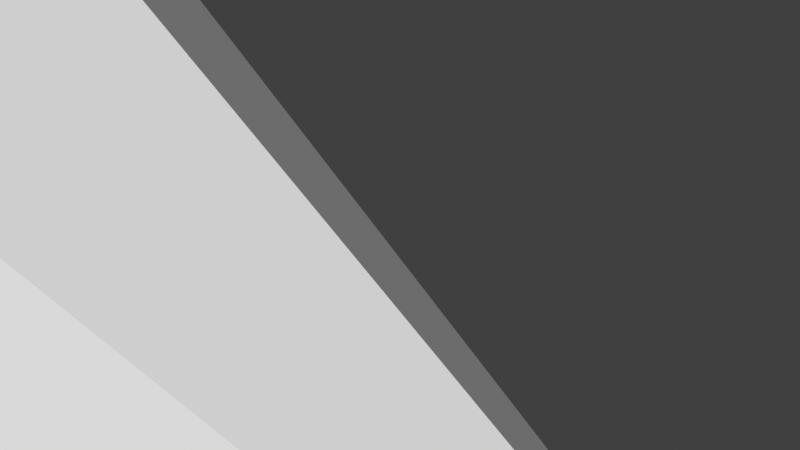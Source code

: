# Source: test.blend  (saved by Blender 3.0.42; exported with 4.5.12 LTS)
import bpy
from mathutils import Matrix  # noqa: F401  (used for matrix-valued properties, if any)

bpy.ops.wm.read_factory_settings(use_empty=True)
scene = bpy.context.scene
scene.name = 'Scene'

# ---- collections
col_collection = bpy.data.collections.new('Collection'); scene.collection.children.link(col_collection)

# ---- world
world_world = bpy.data.worlds.new('World'); scene.world = world_world
world_world.use_nodes = True; world_world.node_tree.nodes.clear()
_N = world_world.node_tree.nodes; _L = world_world.node_tree.links
n0 = _N.new('ShaderNodeOutputWorld'); n0.name = 'World Output'; n0.location = (300, 300)
n1 = _N.new('ShaderNodeBackground'); n1.name = 'Background'; n1.location = (10, 300)
n1.inputs[0].default_value = (0.05088, 0.05088, 0.05088, 1.0)
_L.new(n1.outputs[0], n0.inputs[0])
n0.is_active_output = True
world_world.color = (0.05088, 0.05088, 0.05088)
world_world.use_sun_shadow = False
world_world.sun_shadow_jitter_overblur = 0.0

# ---- cameras
cam_camera = bpy.data.cameras.new('Camera')
cam_camera.clip_end = 100.0
cam_camera.lens = 90.92
cam_camera.ortho_scale = 7.314

# ---- meshes
me_plane = bpy.data.meshes.new('Plane')
me_plane.from_pydata([(-1.0, 0.4224, 0.0), (-1.0, -0.4558, 0.0), (-0.3795, 1.0, 0.0), (0.6175, 0.7047, 0.0), (0.4645, 0.3547, 0.0), (0.6821, 0.1247, 0.0), (0.4094, -0.1377, 0.0), (0.6705, -0.3781, 0.0), (-0.08185, -0.5099, 0.0), (-0.03805, -0.2581, 0.0), (-0.3767, -0.07187, 0.0), (-0.4974, -0.5979, 0.0), (-1.0, 0.4224, 0.0), (-1.0, -0.4558, 0.0), (-0.3795, 1.0, 0.0), (0.6175, 0.7047, 0.0), (0.4645, 0.3547, 0.0), (0.6821, 0.1247, 0.0), (0.4094, -0.1377, 0.0), (0.6705, -0.3781, 0.0), (-0.08185, -0.5099, 0.0), (-0.03805, -0.2581, 0.0), (-0.3767, -0.07187, 0.0), (-0.4974, -0.5979, 0.0), (-0.04413, 0.01644, 2.782), (-0.3767, -0.07187, 0.0), (-0.03805, -0.2581, 0.0), (-0.08185, -0.5099, 0.0), (0.6705, -0.3781, 0.0), (0.4094, -0.1377, 0.0), (0.6821, 0.1247, 0.0), (0.4645, 0.3547, 0.0), (0.6175, 0.7047, 0.0), (-0.3795, 1.0, 0.0), (-1.0, -0.4558, 0.0), (-1.0, 0.4224, 0.0), (-0.4974, -0.5979, 0.0), (-0.4974, -0.5979, 0.0), (-1.0, -0.4558, 0.0), (-0.3767, -0.07187, 0.0), (-0.03805, -0.2581, 0.0), (-0.08185, -0.5099, 0.0), (0.6705, -0.3781, 0.0), (0.4094, -0.1377, 0.0), (0.6821, 0.1247, 0.0), (0.4645, 0.3547, 0.0), (0.6175, 0.7047, 0.0), (-0.3795, 1.0, 0.0), (-1.0, 0.4224, 0.0), (0.4645, 0.3547, 0.0), (0.6821, 0.1247, 0.0), (0.4094, -0.1377, 0.0), (0.6705, -0.3781, 0.0), (-0.08185, -0.5099, 0.0), (-0.03805, -0.2581, 0.0), (-0.3767, -0.07187, 0.0), (-0.4974, -0.5979, 0.0), (-1.0, -0.4558, 0.0), (0.6175, 0.7047, 0.0), (-0.3795, 1.0, 0.0), (-1.0, 0.4224, 0.0)], [(0, 12), (1, 13), (2, 14), (3, 15), (4, 16), (5, 17), (6, 18), (7, 19), (8, 20), (9, 21), (10, 22), (11, 23)], [(2, 3, 32, 33), (0, 2, 33, 35), (3, 2, 24), (10, 9, 24), (7, 6, 24), (4, 3, 24), (11, 10, 24), (0, 1, 24), (8, 7, 24), (5, 4, 24), (1, 11, 24), (2, 0, 24), (9, 8, 24), (6, 5, 24), (11, 1, 34, 36), (4, 5, 30, 31), (7, 8, 27, 28), (1, 0, 35, 34), (10, 11, 36, 25), (3, 4, 31, 32), (6, 7, 28, 29), (9, 10, 25, 26), (25, 36, 37, 39), (8, 9, 26, 27), (5, 6, 29, 30), (40, 39, 55, 54), (32, 31, 45, 46), (29, 28, 42, 43), (26, 25, 39, 40), (33, 32, 46, 47), (36, 34, 38, 37), (30, 29, 43, 44), (27, 26, 40, 41), (35, 33, 47, 48), (31, 30, 44, 45), (28, 27, 41, 42), (34, 35, 48, 38), (57, 60, 59, 58, 49, 50, 51, 52, 53, 54, 55, 56), (48, 47, 59, 60), (43, 42, 52, 51), (39, 37, 56, 55), (38, 48, 60, 57), (42, 41, 53, 52), (46, 45, 49, 58), (45, 44, 50, 49), (37, 38, 57, 56), (41, 40, 54, 53), (47, 46, 58, 59), (44, 43, 51, 50)])
_uv = me_plane.uv_layers.new(name='UVMap')
_uv.uv.foreach_set('vector', [0.3102, 1.0, 0.8087, 0.8524, 0.8087, 0.8524, 0.3102, 1.0, 0.0, 0.7112, 0.3102, 1.0, 0.3102, 1.0, 0.0, 0.7112, 0.8087, 0.8524, 0.3102, 1.0, 0.8087, 0.8524, 0.3116, 0.4641, 0.481, 0.371, 0.3116, 0.4641, 0.8352, 0.3109, 0.7047, 0.4312, 0.8352, 0.3109, 0.7323, 0.6774, 0.8087, 0.8524, 0.7323, 0.6774, 0.2513, 0.2011, 0.3116, 0.4641, 0.2513, 0.2011, 0.0, 0.7112, 0.0, 0.2721, 0.0, 0.7112, 0.4591, 0.2451, 0.8352, 0.3109, 0.4591, 0.2451, 0.841, 0.5624, 0.7323, 0.6774, 0.841, 0.5624, 0.0, 0.2721, 0.2513, 0.2011, 0.0, 0.2721, 0.3102, 1.0, 0.0, 0.7112, 0.3102, 1.0, 0.481, 0.371, 0.4591, 0.2451, 0.481, 0.371, 0.7047, 0.4312, 0.841, 0.5624, 0.7047, 0.4312, 0.2513, 0.2011, 0.0, 0.2721, 0.0, 0.2721, 0.2513, 0.2011, 0.7323, 0.6774, 0.841, 0.5624, 0.841, 0.5624, 0.7323, 0.6774, 0.8352, 0.3109, 0.4591, 0.2451, 0.4591, 0.2451, 0.8352, 0.3109, 0.0, 0.2721, 0.0, 0.7112, 0.0, 0.7112, 0.0, 0.2721, 0.3116, 0.4641, 0.2513, 0.2011, 0.2513, 0.2011, 0.3116, 0.4641, 0.8087, 0.8524, 0.7323, 0.6774, 0.7323, 0.6774, 0.8087, 0.8524, 0.7047, 0.4312, 0.8352, 0.3109, 0.8352, 0.3109, 0.7047, 0.4312, 0.481, 0.371, 0.3116, 0.4641, 0.3116, 0.4641, 0.481, 0.371, 0.3116, 0.4641, 0.2513, 0.2011, 0.2513, 0.2011, 0.3116, 0.4641, 0.4591, 0.2451, 0.481, 0.371, 0.481, 0.371, 0.4591, 0.2451, 0.841, 0.5624, 0.7047, 0.4312, 0.7047, 0.4312, 0.841, 0.5624, 0.481, 0.371, 0.3116, 0.4641, 0.3116, 0.4641, 0.481, 0.371, 0.8087, 0.8524, 0.7323, 0.6774, 0.7323, 0.6774, 0.8087, 0.8524, 0.7047, 0.4312, 0.8352, 0.3109, 0.8352, 0.3109, 0.7047, 0.4312, 0.481, 0.371, 0.3116, 0.4641, 0.3116, 0.4641, 0.481, 0.371, 0.3102, 1.0, 0.8087, 0.8524, 0.8087, 0.8524, 0.3102, 1.0, 0.2513, 0.2011, 0.0, 0.2721, 0.0, 0.2721, 0.2513, 0.2011, 0.841, 0.5624, 0.7047, 0.4312, 0.7047, 0.4312, 0.841, 0.5624, 0.4591, 0.2451, 0.481, 0.371, 0.481, 0.371, 0.4591, 0.2451, 0.0, 0.7112, 0.3102, 1.0, 0.3102, 1.0, 0.0, 0.7112, 0.7323, 0.6774, 0.841, 0.5624, 0.841, 0.5624, 0.7323, 0.6774, 0.8352, 0.3109, 0.4591, 0.2451, 0.4591, 0.2451, 0.8352, 0.3109, 0.0, 0.2721, 0.0, 0.7112, 0.0, 0.7112, 0.0, 0.2721, 0.0, 0.2721, 0.0, 0.7112, 0.3102, 1.0, 0.8087, 0.8524, 0.7323, 0.6774, 0.841, 0.5624, 0.7047, 0.4312, 0.8352, 0.3109, 0.4591, 0.2451, 0.481, 0.371, 0.3116, 0.4641, 0.2513, 0.2011, 0.0, 0.7112, 0.3102, 1.0, 0.3102, 1.0, 0.0, 0.7112, 0.7047, 0.4312, 0.8352, 0.3109, 0.8352, 0.3109, 0.7047, 0.4312, 0.3116, 0.4641, 0.2513, 0.2011, 0.2513, 0.2011, 0.3116, 0.4641, 0.0, 0.2721, 0.0, 0.7112, 0.0, 0.7112, 0.0, 0.2721, 0.8352, 0.3109, 0.4591, 0.2451, 0.4591, 0.2451, 0.8352, 0.3109, 0.8087, 0.8524, 0.7323, 0.6774, 0.7323, 0.6774, 0.8087, 0.8524, 0.7323, 0.6774, 0.841, 0.5624, 0.841, 0.5624, 0.7323, 0.6774, 0.2513, 0.2011, 0.0, 0.2721, 0.0, 0.2721, 0.2513, 0.2011, 0.4591, 0.2451, 0.481, 0.371, 0.481, 0.371, 0.4591, 0.2451, 0.3102, 1.0, 0.8087, 0.8524, 0.8087, 0.8524, 0.3102, 1.0, 0.841, 0.5624, 0.7047, 0.4312, 0.7047, 0.4312, 0.841, 0.5624])
me_plane.use_remesh_fix_poles = True
me_plane.use_remesh_preserve_attributes = False
me_plane.update()
me_cone = bpy.data.meshes.new('Cone')
me_cone.from_pydata([(-2.112e-07, 0.5946, 3.831), (0.1951, 0.5754, 3.831), (0.3827, 0.5185, 3.831), (0.5556, 0.4261, 3.831), (0.7071, 0.3017, 3.831), (0.8315, 0.1502, 3.831), (0.9239, -0.02272, 3.831), (0.9808, -0.2103, 3.831), (1.0, -0.4054, 3.831), (0.9808, -0.6005, 3.831), (0.9239, -0.7881, 3.831), (0.8315, -0.961, 3.831), (0.7071, -1.113, 3.831), (0.5556, -1.237, 3.831), (0.3827, -1.329, 3.831), (0.1951, -1.386, 3.831), (-2.986e-07, -1.405, 3.831), (-0.1951, -1.386, 3.831), (-0.3827, -1.329, 3.831), (-0.5556, -1.237, 3.831), (-0.7071, -1.113, 3.831), (-0.8315, -0.961, 3.831), (-0.9239, -0.7881, 3.831), (-0.9808, -0.6005, 3.831), (-1.0, -0.4054, 3.831), (-0.9808, -0.2103, 3.831), (-0.9239, -0.02272, 3.831), (-0.8315, 0.1502, 3.831), (-0.7071, 0.3017, 3.831), (-0.5556, 0.4261, 3.831), (-0.3827, 0.5185, 3.831), (-0.1951, 0.5754, 3.831), (-2.168e-07, 0.0, 5.961)], [], [(0, 32, 1), (1, 32, 2), (2, 32, 3), (3, 32, 4), (4, 32, 5), (5, 32, 6), (6, 32, 7), (7, 32, 8), (8, 32, 9), (9, 32, 10), (10, 32, 11), (11, 32, 12), (12, 32, 13), (13, 32, 14), (14, 32, 15), (15, 32, 16), (16, 32, 17), (17, 32, 18), (18, 32, 19), (19, 32, 20), (20, 32, 21), (21, 32, 22), (22, 32, 23), (23, 32, 24), (24, 32, 25), (25, 32, 26), (26, 32, 27), (27, 32, 28), (28, 32, 29), (29, 32, 30), (0, 1, 2, 3, 4, 5, 6, 7, 8, 9, 10, 11, 12, 13, 14, 15, 16, 17, 18, 19, 20, 21, 22, 23, 24, 25, 26, 27, 28, 29, 30, 31), (30, 32, 31), (31, 32, 0)])
_uv = me_cone.uv_layers.new(name='UVMap')
_uv.uv.foreach_set('vector', [0.25, 0.49, 0.25, 0.25, 0.2968, 0.4854, 0.2968, 0.4854, 0.25, 0.25, 0.3418, 0.4717, 0.3418, 0.4717, 0.25, 0.25, 0.3833, 0.4496, 0.3833, 0.4496, 0.25, 0.25, 0.4197, 0.4197, 0.4197, 0.4197, 0.25, 0.25, 0.4496, 0.3833, 0.4496, 0.3833, 0.25, 0.25, 0.4717, 0.3418, 0.4717, 0.3418, 0.25, 0.25, 0.4854, 0.2968, 0.4854, 0.2968, 0.25, 0.25, 0.49, 0.25, 0.49, 0.25, 0.25, 0.25, 0.4854, 0.2032, 0.4854, 0.2032, 0.25, 0.25, 0.4717, 0.1582, 0.4717, 0.1582, 0.25, 0.25, 0.4496, 0.1167, 0.4496, 0.1167, 0.25, 0.25, 0.4197, 0.08029, 0.4197, 0.08029, 0.25, 0.25, 0.3833, 0.05045, 0.3833, 0.05045, 0.25, 0.25, 0.3418, 0.02827, 0.3418, 0.02827, 0.25, 0.25, 0.2968, 0.01461, 0.2968, 0.01461, 0.25, 0.25, 0.25, 0.01, 0.25, 0.01, 0.25, 0.25, 0.2032, 0.01461, 0.2032, 0.01461, 0.25, 0.25, 0.1582, 0.02827, 0.1582, 0.02827, 0.25, 0.25, 0.1167, 0.05045, 0.1167, 0.05045, 0.25, 0.25, 0.08029, 0.08029, 0.08029, 0.08029, 0.25, 0.25, 0.05045, 0.1167, 0.05045, 0.1167, 0.25, 0.25, 0.02827, 0.1582, 0.02827, 0.1582, 0.25, 0.25, 0.01461, 0.2032, 0.01461, 0.2032, 0.25, 0.25, 0.01, 0.25, 0.01, 0.25, 0.25, 0.25, 0.01461, 0.2968, 0.01461, 0.2968, 0.25, 0.25, 0.02827, 0.3418, 0.02827, 0.3418, 0.25, 0.25, 0.05045, 0.3833, 0.05045, 0.3833, 0.25, 0.25, 0.08029, 0.4197, 0.08029, 0.4197, 0.25, 0.25, 0.1167, 0.4496, 0.1167, 0.4496, 0.25, 0.25, 0.1582, 0.4717, 0.75, 0.49, 0.7968, 0.4854, 0.8418, 0.4717, 0.8833, 0.4496, 0.9197, 0.4197, 0.9496, 0.3833, 0.9717, 0.3418, 0.9854, 0.2968, 0.99, 0.25, 0.9854, 0.2032, 0.9717, 0.1582, 0.9496, 0.1167, 0.9197, 0.08029, 0.8833, 0.05045, 0.8418, 0.02827, 0.7968, 0.01461, 0.75, 0.01, 0.7032, 0.01461, 0.6582, 0.02827, 0.6167, 0.05045, 0.5803, 0.08029, 0.5504, 0.1167, 0.5283, 0.1582, 0.5146, 0.2032, 0.51, 0.25, 0.5146, 0.2968, 0.5283, 0.3418, 0.5504, 0.3833, 0.5803, 0.4197, 0.6167, 0.4496, 0.6582, 0.4717, 0.7032, 0.4854, 0.1582, 0.4717, 0.25, 0.25, 0.2032, 0.4854, 0.2032, 0.4854, 0.25, 0.25, 0.25, 0.49])
me_cone.use_remesh_fix_poles = True
me_cone.use_remesh_preserve_attributes = False
me_cone.update()

# ---- objects
ob_plane = bpy.data.objects.new('Plane', me_plane)
ob_empty = bpy.data.objects.new('Empty', None)
ob_cone = bpy.data.objects.new('Cone', me_cone)
ob_camera = bpy.data.objects.new('Camera', cam_camera)

# ---- transforms, parenting, visibility, modifiers, constraints
ob_plane.location = (-5.0, 0.0, 0.0)
ob_plane.rotation_euler = (0.0, 1.571, 0.0)
ob_plane.scale = (4.892, 4.892, 4.892)
ob_empty.location = (6.0, 0.0, 0.0)
ob_cone.location = (10.46, 1.611, 0.7564)
ob_cone.rotation_euler = (0.0, 1.571, 0.0)
ob_camera.location = (11.3, -6.599, 7.991)
ob_camera.rotation_euler = (1.109, 0.0, 0.8149)
ob_camera.lock_rotations_4d = False
ob_camera.empty_display_type = 'ARROWS'
ob_camera.color = (0.0, 0.0, 0.0, 0.0)
ob_camera.display_type = 'WIRE'
ob_camera.lineart.crease_threshold = 0.0

# ---- collection membership
scene.collection.objects.link(ob_plane)
scene.collection.objects.link(ob_empty)
scene.collection.objects.link(ob_cone)
col_collection.objects.link(ob_camera)

# ---- scene / render settings (as saved in the file)
scene.camera = ob_camera
scene.frame_start = 1; scene.frame_end = 250; scene.frame_set(133)
scene.render.engine = 'BLENDER_EEVEE_NEXT'
scene.cycles.sampling_pattern = 'TABULATED_SOBOL'
scene.cycles.use_light_tree = False
scene.view_settings.view_transform = 'Standard'
bpy.context.view_layer.update()

# ---- added for rendering (the .blend has no usable light): sun
light_auto_sun = bpy.data.lights.new('AutoSun', 'SUN')
light_auto_sun.energy = 3.0
light_auto_sun.angle = 0.0523599
ob_auto_sun = bpy.data.objects.new('AutoSun', light_auto_sun)
scene.collection.objects.link(ob_auto_sun)
ob_auto_sun.rotation_euler = (0.872665, 0.174533, 0.523599)
bpy.context.view_layer.update()
